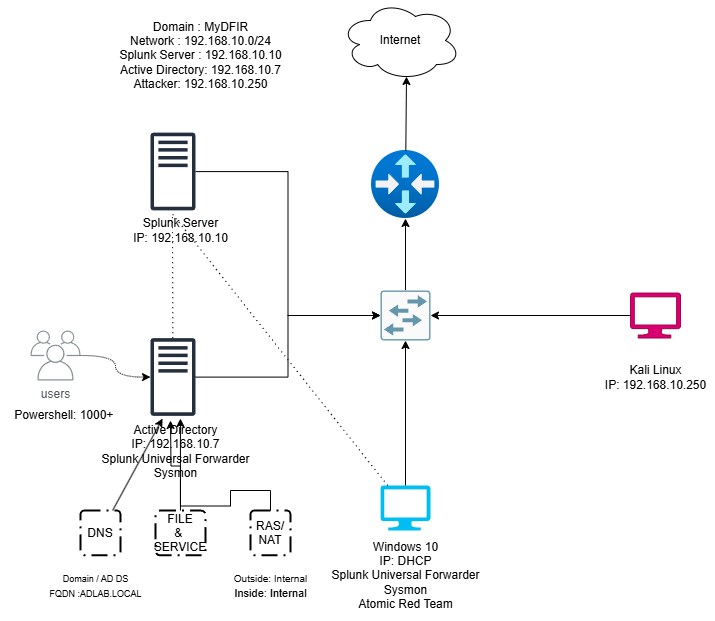

The diagram above was exported from draw.io. Its source (the exported page's mxGraphModel, read from the mxfile embedded in the PNG):
<mxGraphModel dx="1775" dy="684" grid="1" gridSize="10" guides="1" tooltips="1" connect="1" arrows="1" fold="1" page="1" pageScale="1" pageWidth="827" pageHeight="1169" math="0" shadow="0">
  <root>
    <mxCell id="0" />
    <mxCell id="1" parent="0" />
    <mxCell id="JKid4H42ezzvyrxzH5Wv-13" style="edgeStyle=orthogonalEdgeStyle;rounded=0;orthogonalLoop=1;jettySize=auto;html=1;entryX=0;entryY=0.5;entryDx=0;entryDy=0;entryPerimeter=0;" parent="1" source="JKid4H42ezzvyrxzH5Wv-1" target="JKid4H42ezzvyrxzH5Wv-5" edge="1">
      <mxGeometry relative="1" as="geometry">
        <mxPoint x="250" y="270" as="targetPoint" />
      </mxGeometry>
    </mxCell>
    <mxCell id="JKid4H42ezzvyrxzH5Wv-1" value="" style="sketch=0;outlineConnect=0;fontColor=#232F3E;gradientColor=none;fillColor=#232F3D;strokeColor=none;dashed=0;verticalLabelPosition=bottom;verticalAlign=top;align=center;html=1;fontSize=12;fontStyle=0;aspect=fixed;pointerEvents=1;shape=mxgraph.aws4.traditional_server;" parent="1" vertex="1">
      <mxGeometry x="70" y="132" width="45" height="78" as="geometry" />
    </mxCell>
    <mxCell id="JKid4H42ezzvyrxzH5Wv-14" style="edgeStyle=orthogonalEdgeStyle;rounded=0;orthogonalLoop=1;jettySize=auto;html=1;" parent="1" source="JKid4H42ezzvyrxzH5Wv-2" target="JKid4H42ezzvyrxzH5Wv-5" edge="1">
      <mxGeometry relative="1" as="geometry" />
    </mxCell>
    <mxCell id="JKid4H42ezzvyrxzH5Wv-2" value="" style="sketch=0;outlineConnect=0;fontColor=#232F3E;gradientColor=none;fillColor=#232F3D;strokeColor=none;dashed=0;verticalLabelPosition=bottom;verticalAlign=top;align=center;html=1;fontSize=12;fontStyle=0;aspect=fixed;pointerEvents=1;shape=mxgraph.aws4.traditional_server;" parent="1" vertex="1">
      <mxGeometry x="70" y="337.5" width="45" height="78" as="geometry" />
    </mxCell>
    <mxCell id="JKid4H42ezzvyrxzH5Wv-3" value="" style="verticalLabelPosition=bottom;html=1;verticalAlign=top;align=center;strokeColor=none;fillColor=#00BEF2;shape=mxgraph.azure.computer;pointerEvents=1;" parent="1" vertex="1">
      <mxGeometry x="300" y="485" width="50" height="45" as="geometry" />
    </mxCell>
    <mxCell id="JKid4H42ezzvyrxzH5Wv-4" value="" style="verticalLabelPosition=bottom;html=1;verticalAlign=top;align=center;strokeColor=#A50040;fillColor=light-dark(#D80073,#FF0F0F);shape=mxgraph.azure.computer;pointerEvents=1;fontColor=#ffffff;" parent="1" vertex="1">
      <mxGeometry x="550" y="292.5" width="50" height="45" as="geometry" />
    </mxCell>
    <mxCell id="JKid4H42ezzvyrxzH5Wv-16" style="edgeStyle=orthogonalEdgeStyle;rounded=0;orthogonalLoop=1;jettySize=auto;html=1;" parent="1" source="JKid4H42ezzvyrxzH5Wv-5" target="JKid4H42ezzvyrxzH5Wv-6" edge="1">
      <mxGeometry relative="1" as="geometry" />
    </mxCell>
    <mxCell id="JKid4H42ezzvyrxzH5Wv-5" value="" style="sketch=0;points=[[0.015,0.015,0],[0.985,0.015,0],[0.985,0.985,0],[0.015,0.985,0],[0.25,0,0],[0.5,0,0],[0.75,0,0],[1,0.25,0],[1,0.5,0],[1,0.75,0],[0.75,1,0],[0.5,1,0],[0.25,1,0],[0,0.75,0],[0,0.5,0],[0,0.25,0]];verticalLabelPosition=bottom;html=1;verticalAlign=top;aspect=fixed;align=center;pointerEvents=1;shape=mxgraph.cisco19.rect;prIcon=workgroup_switch;fillColor=#FAFAFA;strokeColor=#6696AB;" parent="1" vertex="1">
      <mxGeometry x="300" y="290" width="50" height="50" as="geometry" />
    </mxCell>
    <mxCell id="JKid4H42ezzvyrxzH5Wv-6" value="" style="image;aspect=fixed;html=1;points=[];align=center;fontSize=12;image=img/lib/azure2/networking/Virtual_Router.svg;" parent="1" vertex="1">
      <mxGeometry x="291" y="150" width="68" height="68" as="geometry" />
    </mxCell>
    <mxCell id="JKid4H42ezzvyrxzH5Wv-7" value="Internet" style="ellipse;shape=cloud;whiteSpace=wrap;html=1;" parent="1" vertex="1">
      <mxGeometry x="260" width="120" height="80" as="geometry" />
    </mxCell>
    <mxCell id="JKid4H42ezzvyrxzH5Wv-15" style="rounded=0;orthogonalLoop=1;jettySize=auto;html=1;entryX=1;entryY=0.5;entryDx=0;entryDy=0;entryPerimeter=0;" parent="1" source="JKid4H42ezzvyrxzH5Wv-4" target="JKid4H42ezzvyrxzH5Wv-5" edge="1">
      <mxGeometry relative="1" as="geometry" />
    </mxCell>
    <mxCell id="JKid4H42ezzvyrxzH5Wv-19" style="edgeStyle=orthogonalEdgeStyle;rounded=0;orthogonalLoop=1;jettySize=auto;html=1;entryX=0.5;entryY=1;entryDx=0;entryDy=0;entryPerimeter=0;" parent="1" source="JKid4H42ezzvyrxzH5Wv-3" target="JKid4H42ezzvyrxzH5Wv-5" edge="1">
      <mxGeometry relative="1" as="geometry" />
    </mxCell>
    <mxCell id="JKid4H42ezzvyrxzH5Wv-20" style="rounded=0;orthogonalLoop=1;jettySize=auto;html=1;entryX=0.55;entryY=0.95;entryDx=0;entryDy=0;entryPerimeter=0;" parent="1" source="JKid4H42ezzvyrxzH5Wv-6" target="JKid4H42ezzvyrxzH5Wv-7" edge="1">
      <mxGeometry relative="1" as="geometry" />
    </mxCell>
    <mxCell id="JKid4H42ezzvyrxzH5Wv-21" value="Domain : MyDFIR&lt;div&gt;Network : 192.168.10.0/24&lt;/div&gt;&lt;div&gt;Splunk Server : 192.168.10.10&lt;/div&gt;&lt;div&gt;Active Directory: 192.168.10.7&lt;/div&gt;&lt;div&gt;Attacker: 192.168.10.250&lt;/div&gt;" style="text;html=1;align=center;verticalAlign=middle;resizable=0;points=[];autosize=1;strokeColor=none;fillColor=none;" parent="1" vertex="1">
      <mxGeometry x="25" y="10" width="190" height="90" as="geometry" />
    </mxCell>
    <mxCell id="JKid4H42ezzvyrxzH5Wv-25" value="Splunk Server&lt;div&gt;IP: 192.168.10.10&lt;/div&gt;" style="text;html=1;align=center;verticalAlign=middle;resizable=0;points=[];autosize=1;strokeColor=none;fillColor=none;" parent="1" vertex="1">
      <mxGeometry x="40" y="210" width="120" height="40" as="geometry" />
    </mxCell>
    <mxCell id="JKid4H42ezzvyrxzH5Wv-26" value="Active Directory&lt;div&gt;IP: 192.168.10.7&lt;/div&gt;&lt;div&gt;Splunk Universal Forwarder&lt;/div&gt;&lt;div&gt;Sysmon&lt;/div&gt;" style="text;html=1;align=center;verticalAlign=middle;resizable=0;points=[];autosize=1;strokeColor=none;fillColor=none;" parent="1" vertex="1">
      <mxGeometry x="10" y="415.5" width="170" height="70" as="geometry" />
    </mxCell>
    <mxCell id="JKid4H42ezzvyrxzH5Wv-27" value="Windows 10&lt;div&gt;IP: DHCP&lt;br&gt;&lt;div&gt;Splunk Universal Forwarder&lt;/div&gt;&lt;div&gt;Sysmon&lt;/div&gt;&lt;/div&gt;&lt;div&gt;Atomic Red Team&lt;/div&gt;" style="text;html=1;align=center;verticalAlign=middle;resizable=0;points=[];autosize=1;strokeColor=none;fillColor=none;" parent="1" vertex="1">
      <mxGeometry x="240" y="530" width="170" height="90" as="geometry" />
    </mxCell>
    <mxCell id="JKid4H42ezzvyrxzH5Wv-28" value="Kali Linux&lt;div&gt;IP: 192.168.10.250&lt;/div&gt;" style="text;html=1;align=center;verticalAlign=middle;resizable=0;points=[];autosize=1;strokeColor=none;fillColor=none;" parent="1" vertex="1">
      <mxGeometry x="515" y="356.5" width="120" height="40" as="geometry" />
    </mxCell>
    <mxCell id="JKid4H42ezzvyrxzH5Wv-29" style="rounded=0;orthogonalLoop=1;jettySize=auto;html=1;entryX=0.433;entryY=0.088;entryDx=0;entryDy=0;entryPerimeter=0;dashed=1;dashPattern=1 4;endArrow=none;startFill=0;strokeColor=light-dark(#000000,#15FF15);" parent="1" source="JKid4H42ezzvyrxzH5Wv-3" target="JKid4H42ezzvyrxzH5Wv-25" edge="1">
      <mxGeometry relative="1" as="geometry" />
    </mxCell>
    <mxCell id="JKid4H42ezzvyrxzH5Wv-31" style="rounded=0;orthogonalLoop=1;jettySize=auto;html=1;entryX=0.433;entryY=0.075;entryDx=0;entryDy=0;entryPerimeter=0;dashed=1;dashPattern=1 4;endArrow=none;startFill=0;strokeColor=light-dark(#000000,#15FF15);" parent="1" source="JKid4H42ezzvyrxzH5Wv-2" target="JKid4H42ezzvyrxzH5Wv-25" edge="1">
      <mxGeometry relative="1" as="geometry" />
    </mxCell>
    <mxCell id="6jiZNEI34Dwy8XMkP_C5-1" value="DNS" style="rounded=1;arcSize=10;dashed=1;fillColor=none;gradientColor=none;dashPattern=8 3 1 3;strokeWidth=2;" vertex="1" parent="1">
      <mxGeometry y="510" width="40" height="44.75" as="geometry" />
    </mxCell>
    <mxCell id="6jiZNEI34Dwy8XMkP_C5-13" style="rounded=0;orthogonalLoop=1;jettySize=auto;html=1;edgeStyle=orthogonalEdgeStyle;" edge="1" parent="1" source="6jiZNEI34Dwy8XMkP_C5-2">
      <mxGeometry relative="1" as="geometry">
        <mxPoint x="90" y="420" as="targetPoint" />
      </mxGeometry>
    </mxCell>
    <mxCell id="6jiZNEI34Dwy8XMkP_C5-2" value="FILE&#10;&amp; &#10;SERVICE" style="rounded=1;arcSize=10;dashed=1;fillColor=none;gradientColor=none;dashPattern=8 3 1 3;strokeWidth=2;" vertex="1" parent="1">
      <mxGeometry x="75" y="510" width="50" height="44.75" as="geometry" />
    </mxCell>
    <mxCell id="6jiZNEI34Dwy8XMkP_C5-3" value="RAS/&#10;NAT" style="rounded=1;arcSize=10;dashed=1;fillColor=none;gradientColor=none;dashPattern=8 3 1 3;strokeWidth=2;" vertex="1" parent="1">
      <mxGeometry x="170" y="510" width="40" height="44.75" as="geometry" />
    </mxCell>
    <mxCell id="6jiZNEI34Dwy8XMkP_C5-6" value="&lt;font style=&quot;font-size: 9px;&quot;&gt;Domain / AD DS&lt;/font&gt;&lt;div&gt;&lt;font style=&quot;font-size: 9px;&quot;&gt;FQDN :ADLAB.LOCAL&lt;/font&gt;&lt;/div&gt;" style="text;html=1;align=center;verticalAlign=middle;resizable=0;points=[];autosize=1;strokeColor=none;fillColor=none;" vertex="1" parent="1">
      <mxGeometry x="-45" y="565" width="120" height="40" as="geometry" />
    </mxCell>
    <mxCell id="6jiZNEI34Dwy8XMkP_C5-7" value="&lt;font style=&quot;font-size: 10px;&quot;&gt;Outside: Internal&lt;/font&gt;&lt;div&gt;&lt;font style=&quot;font-size: 11px;&quot;&gt;Inside: Internal&lt;/font&gt;&lt;/div&gt;" style="text;html=1;align=center;verticalAlign=middle;resizable=0;points=[];autosize=1;strokeColor=none;fillColor=none;" vertex="1" parent="1">
      <mxGeometry x="140" y="565" width="100" height="40" as="geometry" />
    </mxCell>
    <mxCell id="6jiZNEI34Dwy8XMkP_C5-10" style="edgeStyle=orthogonalEdgeStyle;rounded=0;orthogonalLoop=1;jettySize=auto;html=1;dashed=1;dashPattern=1 1;curved=1;" edge="1" parent="1" source="6jiZNEI34Dwy8XMkP_C5-8" target="JKid4H42ezzvyrxzH5Wv-2">
      <mxGeometry relative="1" as="geometry" />
    </mxCell>
    <mxCell id="6jiZNEI34Dwy8XMkP_C5-8" value="users" style="sketch=0;outlineConnect=0;gradientColor=none;fontColor=#545B64;strokeColor=none;fillColor=#879196;dashed=0;verticalLabelPosition=bottom;verticalAlign=top;align=center;html=1;fontSize=12;fontStyle=0;aspect=fixed;shape=mxgraph.aws4.illustration_users;pointerEvents=1" vertex="1" parent="1">
      <mxGeometry x="-50" y="330" width="50" height="50" as="geometry" />
    </mxCell>
    <mxCell id="6jiZNEI34Dwy8XMkP_C5-9" value="Powershell: 1000+&amp;nbsp;" style="text;html=1;align=center;verticalAlign=middle;resizable=0;points=[];autosize=1;strokeColor=none;fillColor=none;" vertex="1" parent="1">
      <mxGeometry x="-80" y="400" width="130" height="30" as="geometry" />
    </mxCell>
    <mxCell id="6jiZNEI34Dwy8XMkP_C5-12" style="rounded=0;orthogonalLoop=1;jettySize=auto;html=1;entryX=0.424;entryY=0.036;entryDx=0;entryDy=0;entryPerimeter=0;" edge="1" parent="1" source="6jiZNEI34Dwy8XMkP_C5-1" target="JKid4H42ezzvyrxzH5Wv-26">
      <mxGeometry relative="1" as="geometry" />
    </mxCell>
    <mxCell id="6jiZNEI34Dwy8XMkP_C5-15" style="edgeStyle=orthogonalEdgeStyle;rounded=0;orthogonalLoop=1;jettySize=auto;html=1;entryX=0.529;entryY=0.036;entryDx=0;entryDy=0;entryPerimeter=0;" edge="1" parent="1" source="6jiZNEI34Dwy8XMkP_C5-3" target="JKid4H42ezzvyrxzH5Wv-26">
      <mxGeometry relative="1" as="geometry" />
    </mxCell>
  </root>
</mxGraphModel>